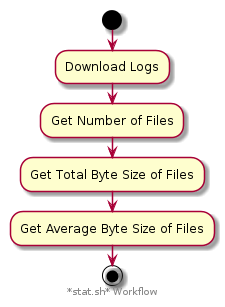

The diagram above was rendered by PlantUML. Its source (embedded in the PNG):
@startuml
start
:Download Logs;
:Get Number of Files;
:Get Total Byte Size of Files;
:Get Average Byte Size of Files;
stop

footer *stat.sh* Workflow

@enduml